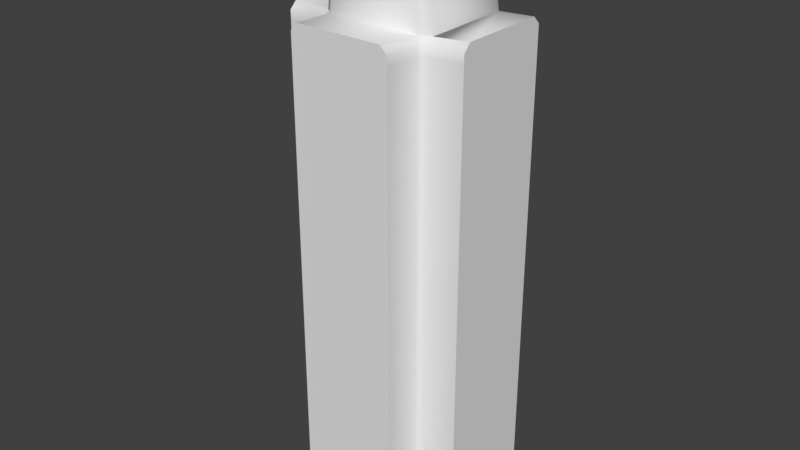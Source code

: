 # Source: stoneWallDefense0TJoint0.blend  (saved by Blender 2.80.75; exported with 4.5.12 LTS)
import bpy
from mathutils import Matrix  # noqa: F401  (used for matrix-valued properties, if any)

bpy.ops.wm.read_factory_settings(use_empty=True)
scene = bpy.context.scene
scene.name = 'Scene'

# ---- collections
col_collection_1 = bpy.data.collections.new('Collection 1'); scene.collection.children.link(col_collection_1)

# ---- materials (node trees are filled in below, after node groups)
mat_stonewalldefense = bpy.data.materials.new('stoneWallDefense')
mat_stonewalldefense.alpha_threshold = 0.0
mat_stonewalldefense.use_transparent_shadow = False
mat_stonewalldefense.roughness = 0.5

# ---- material node trees

# ---- world
world_world = bpy.data.worlds.new('World'); scene.world = world_world
world_world.color = (0.05088, 0.05088, 0.05088)
world_world.use_sun_shadow = False
world_world.sun_shadow_jitter_overblur = 0.0
world_world.cycles.sampling_method = 'MANUAL'

# ---- meshes
me_cube_009 = bpy.data.meshes.new('Cube.009')
me_cube_009.from_pydata([(0.5, -0.275, -0.07777), (-0.5, -0.275, -0.07777), (0.5, 0.275, -0.07777), (-0.5, 0.275, -0.07777), (0.5, -0.235, 2.49), (0.5, -0.275, 2.45), (-0.5, -0.275, 2.45), (-0.5, -0.235, 2.49), (0.5, 0.275, 2.45), (0.5, 0.235, 2.49), (-0.5, 0.235, 2.49), (-0.5, 0.275, 2.45), (0.3054, -0.2366, 2.474), (-0.2996, -0.235, 2.48), (-0.3101, 0.235, 2.48), (-0.2642, 0.275, 2.44), (0.2642, 0.275, 2.44), (0.3101, 0.235, 2.48), (0.2154, -0.254, 2.908), (0.2524, -0.2166, 2.909), (0.2156, -0.2179, 2.949), (-0.2126, -0.2568, 2.913), (-0.2124, -0.2207, 2.954), (-0.2501, -0.2198, 2.912), (-0.2158, 0.2551, 2.927), (-0.2528, 0.2177, 2.926), (-0.2151, 0.2168, 2.966), (0.2122, 0.2579, 2.923), (0.2128, 0.2196, 2.961), (0.2496, 0.221, 2.921), (0.1686, 0.2853, 1.669), (0.1508, 0.2853, 1.811), (0.1782, 0.2595, 1.646), (0.1476, 0.2595, 1.837), (-0.06847, 0.2853, 1.707), (-0.05533, 0.2853, 1.856), (-0.07851, 0.2595, 1.684), (-0.06558, 0.2578, 1.859), (0.1838, 0.2853, 1.72), (0.2009, 0.2603, 1.754), (-0.1026, 0.2583, 1.783), (-0.08798, 0.2853, 1.787), (0.04933, 0.2585, 1.649), (0.05181, 0.259, 1.9), (0.05257, 0.2853, 1.666), (0.06151, 0.2853, 1.88), (0.06397, 0.3117, 1.786), (0.1914, 0.2946, -0.1116), (0.133, 0.2946, 0.1129), (0.2737, 0.2563, -0.1004), (0.1991, 0.2563, 0.1368), (-0.296, 0.2946, -0.1189), (-0.1791, 0.2946, 0.1448), (-0.3783, 0.2563, -0.1077), (-0.2412, 0.2563, 0.2322), (0.2114, 0.2946, -0.01014), (0.2937, 0.2563, -0.01014), (-0.3439, 0.2563, 0.006872), (-0.2615, 0.2946, 0.006872), (-0.02357, 0.2563, 0.247), (0.01214, 0.2946, -0.1132), (-0.02357, 0.2946, 0.1647), (0.02988, 0.3255, 0.006872), (0.3543, 0.2878, 1.388), (0.4158, 0.2878, 1.652), (0.3917, 0.2603, 1.364), (0.4537, 0.2603, 1.669), (0.1526, 0.2878, 1.428), (0.2074, 0.2878, 1.645), (0.1207, 0.2602, 1.417), (0.1892, 0.2599, 1.666), (0.4147, 0.2878, 1.507), (0.4562, 0.2603, 1.531), (0.1257, 0.2592, 1.513), (0.1451, 0.2878, 1.503), (0.2336, 0.2593, 1.376), (0.3299, 0.2593, 1.713), (0.2377, 0.2878, 1.396), (0.3371, 0.2878, 1.694), (0.269, 0.3117, 1.521), (0.2298, 0.275, -0.07777), (-0.2298, 0.275, -0.07777), (0.5, 0.275, 2.403), (0.5, -0.275, 2.403), (-0.5, -0.275, 2.403), (-0.5, 0.275, 2.403), (0.2308, 0.275, 2.393), (-0.2308, 0.275, 2.393), (0.2537, -0.2813, 2.481), (-0.2549, -0.268, 2.479), (0.275, -0.5, -0.07777), (-0.275, -0.5, -0.07777), (0.275, -0.5, 2.45), (0.235, -0.5, 2.49), (-0.235, -0.5, 2.49), (-0.275, -0.5, 2.45), (0.275, -0.5, 2.403), (-0.275, -0.5, 2.403), (-0.2996, -0.235, 2.48), (0.3053, -0.2366, 2.474), (-0.275, -0.3004, 2.443), (-0.2988, -0.275, 2.442), (-0.275, -0.3004, -0.07777), (-0.2988, -0.275, -0.07777), (0.2988, -0.275, 2.442), (0.275, -0.3004, 2.443), (0.2988, -0.275, 2.396), (0.275, -0.3004, 2.396), (0.2988, -0.275, -0.07777), (0.275, -0.3004, -0.07777), (-0.2988, -0.275, 2.396), (-0.275, -0.3004, 2.396)], [], [(10, 7, 13, 14), (82, 86, 16, 8), (17, 12, 4, 9), (91, 97, 111, 102), (26, 22, 20, 28), (14, 13, 23, 25), (16, 15, 24, 27), (12, 17, 29, 19), (6, 7, 10, 11), (18, 19, 20), (21, 22, 23), (24, 25, 26), (27, 28, 29), (17, 9, 8, 16), (10, 14, 15, 11), (20, 22, 21, 18), (26, 28, 27, 24), (22, 26, 25, 23), (19, 29, 28, 20), (84, 110, 101, 6), (24, 15, 14, 25), (16, 27, 29, 17), (105, 88, 93, 92), (8, 9, 4, 5), (38, 31, 33, 39), (40, 37, 35, 41), (46, 45, 31, 38), (42, 36, 34, 44), (43, 33, 31, 45), (44, 46, 38, 30), (36, 40, 41, 34), (30, 38, 39, 32), (34, 41, 46, 44), (37, 43, 45, 35), (32, 42, 44, 30), (41, 35, 45, 46), (55, 48, 50, 56), (57, 54, 52, 58), (62, 61, 48, 55), (59, 50, 48, 61), (60, 62, 55, 47), (53, 57, 58, 51), (47, 55, 56, 49), (51, 58, 62, 60), (54, 59, 61, 52), (58, 52, 61, 62), (71, 64, 66, 72), (73, 70, 68, 74), (79, 78, 64, 71), (75, 69, 67, 77), (76, 66, 64, 78), (77, 79, 71, 63), (69, 73, 74, 67), (63, 71, 72, 65), (67, 74, 79, 77), (70, 76, 78, 68), (65, 75, 77, 63), (74, 68, 78, 79), (87, 81, 3, 85), (86, 80, 81, 87), (82, 8, 5, 83), (84, 6, 11, 85), (1, 84, 85, 3), (2, 82, 83, 0), (16, 86, 87, 15), (15, 87, 85, 11), (104, 106, 83, 5), (2, 80, 86, 82), (18, 88, 99, 12, 19), (89, 100, 95, 94), (1, 103, 110, 84), (109, 107, 96, 90), (96, 107, 105, 92), (111, 97, 95, 100), (89, 88, 18, 21), (92, 93, 94, 95), (96, 92, 95, 97), (90, 96, 97, 91), (93, 88, 89, 94), (5, 4, 99, 104), (98, 89, 21, 23, 13), (106, 108, 0, 83), (7, 6, 101, 98), (4, 12, 99), (101, 110, 111, 100), (98, 101, 100, 89), (110, 103, 102, 111), (108, 106, 107, 109), (106, 104, 105, 107), (104, 99, 88, 105), (13, 7, 98)])
me_cube_009.polygons.foreach_set('use_smooth', [True] * 91)
_k = set([(0, 2), (0, 83), (0, 108), (1, 3), (1, 84), (1, 103), (2, 80), (2, 82), (3, 81), (3, 85), (4, 5), (4, 9), (5, 83), (6, 7), (6, 84), (7, 10), (8, 9), (8, 82), (10, 11), (11, 85), (12, 17), (12, 99), (13, 14), (13, 98), (14, 15), (16, 17), (80, 81), (88, 89), (88, 99), (89, 98), (90, 91), (90, 96), (90, 109), (91, 97), (91, 102), (92, 93), (92, 96), (93, 94), (94, 95), (95, 97)])
me_cube_009.attributes.new('sharp_edge', 'BOOLEAN', 'EDGE').data.foreach_set('value', [ (min(e.vertices), max(e.vertices)) in _k for e in me_cube_009.edges])
_uv = me_cube_009.uv_layers.new(name='UVMap')
_uv.uv.foreach_set('vector', [0.1058, 0.146, 0.1078, 0.1452, 0.1084, 0.1469, 0.1071, 0.1469, 0.0944, 0.1261, 0.0941, 0.1257, 0.1069, 0.1465, 0.108, 0.1454, 0.1083, 0.1475, 0.1083, 0.1499, 0.1067, 0.1482, 0.1078, 0.1461, 0.09264, 0.1078, 0.09458, 0.1224, 0.09536, 0.1254, 0.09121, 0.1121, 0.1096, 0.1503, 0.112, 0.1521, 0.1158, 0.161, 0.1097, 0.1532, 0.1071, 0.1469, 0.1084, 0.1469, 0.1108, 0.1514, 0.1091, 0.1501, 0.1069, 0.1465, 0.1076, 0.1458, 0.1097, 0.1498, 0.1097, 0.1518, 0.1083, 0.1499, 0.1083, 0.1475, 0.1106, 0.1517, 0.1137, 0.1564, 0.1079, 0.1447, 0.1078, 0.1452, 0.1058, 0.146, 0.1051, 0.1459, 0.113, 0.1568, 0.1137, 0.1564, 0.1158, 0.161, 0.1103, 0.1521, 0.112, 0.1521, 0.1108, 0.1514, 0.1097, 0.1498, 0.1091, 0.1501, 0.1096, 0.1503, 0.1097, 0.1518, 0.1097, 0.1532, 0.1106, 0.1517, 0.1083, 0.1475, 0.1078, 0.1461, 0.108, 0.1454, 0.1069, 0.1465, 0.1058, 0.146, 0.1071, 0.1469, 0.1076, 0.1458, 0.1051, 0.1459, 0.1158, 0.161, 0.112, 0.1521, 0.1103, 0.1521, 0.113, 0.1568, 0.1096, 0.1503, 0.1097, 0.1532, 0.1097, 0.1518, 0.1097, 0.1498, 0.112, 0.1521, 0.1096, 0.1503, 0.1091, 0.1501, 0.1108, 0.1514, 0.1137, 0.1564, 0.1106, 0.1517, 0.1097, 0.1532, 0.1158, 0.161, 0.09563, 0.125, 0.0968, 0.1284, 0.1073, 0.1463, 0.1079, 0.1447, 0.1097, 0.1498, 0.1076, 0.1458, 0.1071, 0.1469, 0.1091, 0.1501, 0.1069, 0.1465, 0.1097, 0.1518, 0.1106, 0.1517, 0.1083, 0.1475, 0.1085, 0.1479, 0.06909, 0.07538, 0.1078, 0.1452, 0.1079, 0.1447, 0.108, 0.1454, 0.1078, 0.1461, 0.1067, 0.1482, 0.1063, 0.1478, 0.1737, 0.3933, 0.1738, 0.3974, 0.1677, 0.4002, 0.1677, 0.3913, 0.1901, 0.3989, 0.1834, 0.4072, 0.1813, 0.401, 0.1841, 0.3968, 0.1786, 0.395, 0.1768, 0.4003, 0.1738, 0.3974, 0.1737, 0.3933, 0.183, 0.3846, 0.1907, 0.3911, 0.1845, 0.3937, 0.1806, 0.3906, 0.1743, 0.4062, 0.1677, 0.4002, 0.1738, 0.3974, 0.1768, 0.4003, 0.1806, 0.3906, 0.1786, 0.395, 0.1737, 0.3933, 0.1763, 0.3895, 0.1907, 0.3911, 0.1901, 0.3989, 0.1841, 0.3968, 0.1845, 0.3937, 0.1763, 0.3895, 0.1737, 0.3933, 0.1677, 0.3913, 0.1735, 0.3834, 0.1845, 0.3937, 0.1841, 0.3968, 0.1786, 0.395, 0.1806, 0.3906, 0.1834, 0.4072, 0.1743, 0.4062, 0.1768, 0.4003, 0.1813, 0.401, 0.1735, 0.3834, 0.183, 0.3846, 0.1806, 0.3906, 0.1763, 0.3895, 0.1841, 0.3968, 0.1813, 0.401, 0.1768, 0.4003, 0.1786, 0.395, 0.06603, 0.3921, 0.07261, 0.4022, 0.06546, 0.4076, 0.05698, 0.3955, 0.1023, 0.4001, 0.08974, 0.4142, 0.08573, 0.4054, 0.09388, 0.3958, 0.08013, 0.3943, 0.0797, 0.4081, 0.07261, 0.4022, 0.06603, 0.3921, 0.0787, 0.4165, 0.06546, 0.4076, 0.07261, 0.4022, 0.0797, 0.4081, 0.0816, 0.3875, 0.08013, 0.3943, 0.06603, 0.3921, 0.06318, 0.3875, 0.1057, 0.3948, 0.1023, 0.4001, 0.09388, 0.3958, 0.09715, 0.3901, 0.06318, 0.3875, 0.06603, 0.3921, 0.05698, 0.3955, 0.05416, 0.3914, 0.09715, 0.3901, 0.09388, 0.3958, 0.08013, 0.3943, 0.0816, 0.3875, 0.08974, 0.4142, 0.0787, 0.4165, 0.0797, 0.4081, 0.08573, 0.4054, 0.09388, 0.3958, 0.08573, 0.4054, 0.0797, 0.4081, 0.08013, 0.3943, 0.09937, 0.5761, 0.1012, 0.5795, 0.09763, 0.5847, 0.09331, 0.578, 0.115, 0.5707, 0.115, 0.578, 0.1091, 0.576, 0.1095, 0.5728, 0.1041, 0.5746, 0.1045, 0.5794, 0.1012, 0.5795, 0.09937, 0.5761, 0.102, 0.5654, 0.1124, 0.5666, 0.1081, 0.5713, 0.1036, 0.5715, 0.1061, 0.5853, 0.09763, 0.5847, 0.1012, 0.5795, 0.1045, 0.5794, 0.1036, 0.5715, 0.1041, 0.5746, 0.09937, 0.5761, 0.09985, 0.5731, 0.1124, 0.5666, 0.115, 0.5707, 0.1095, 0.5728, 0.1081, 0.5713, 0.09985, 0.5731, 0.09937, 0.5761, 0.09331, 0.578, 0.09338, 0.5712, 0.1081, 0.5713, 0.1095, 0.5728, 0.1041, 0.5746, 0.1036, 0.5715, 0.115, 0.578, 0.1061, 0.5853, 0.1045, 0.5794, 0.1091, 0.576, 0.09338, 0.5712, 0.102, 0.5654, 0.1036, 0.5715, 0.09985, 0.5731, 0.1095, 0.5728, 0.1091, 0.576, 0.1045, 0.5794, 0.1041, 0.5746, 0.09524, 0.123, 0.09159, 0.1094, 0.09264, 0.1078, 0.09458, 0.1224, 0.0941, 0.1257, 0.08918, 0.113, 0.09159, 0.1094, 0.09524, 0.123, 0.0944, 0.1261, 0.108, 0.1454, 0.1063, 0.1478, 0.09613, 0.1264, 0.09563, 0.125, 0.1079, 0.1447, 0.1051, 0.1459, 0.09458, 0.1224, 0.09054, 0.1128, 0.09563, 0.125, 0.09458, 0.1224, 0.09264, 0.1078, 0.08815, 0.1146, 0.0944, 0.1261, 0.09613, 0.1264, 0.09296, 0.1123, 0.1069, 0.1465, 0.0941, 0.1257, 0.09524, 0.123, 0.1076, 0.1458, 0.1076, 0.1458, 0.09524, 0.123, 0.09458, 0.1224, 0.1051, 0.1459, 0.1084, 0.1479, 0.09674, 0.1262, 0.09613, 0.1264, 0.1063, 0.1478, 0.08815, 0.1146, 0.08918, 0.113, 0.0941, 0.1257, 0.0944, 0.1261, 0.113, 0.1568, 0.109, 0.1492, 0.1083, 0.1498, 0.1083, 0.1499, 0.1137, 0.1564, 0.1078, 0.1468, 0.107, 0.1465, 0.1051, 0.1459, 0.1058, 0.146, 0.09054, 0.1128, 0.09098, 0.1127, 0.09548, 0.1257, 0.09563, 0.125, 0.0923, 0.1124, 0.09324, 0.1197, 0.06511, 0.06821, 0.09054, 0.1128, 0.06511, 0.06821, 0.06511, 0.06821, 0.06511, 0.06821, 0.06511, 0.06821, 0.09536, 0.1254, 0.09458, 0.1224, 0.1051, 0.1459, 0.107, 0.1465, 0.1075, 0.1475, 0.1095, 0.1489, 0.113, 0.1568, 0.1103, 0.1521, 0.1079, 0.1447, 0.1078, 0.1452, 0.1058, 0.146, 0.1051, 0.1459, 0.09563, 0.125, 0.1079, 0.1447, 0.1051, 0.1459, 0.09458, 0.1224, 0.09054, 0.1128, 0.09563, 0.125, 0.09458, 0.1224, 0.09264, 0.1078, 0.06511, 0.06821, 0.06511, 0.06821, 0.06511, 0.06821, 0.06511, 0.06821, 0.1063, 0.1478, 0.1067, 0.1482, 0.1084, 0.1492, 0.1084, 0.1479, 0.1084, 0.1469, 0.1075, 0.1475, 0.1103, 0.1521, 0.1108, 0.1514, 0.1084, 0.1469, 0.09674, 0.1262, 0.09256, 0.1123, 0.09296, 0.1123, 0.09613, 0.1264, 0.1078, 0.1452, 0.1079, 0.1447, 0.1075, 0.1464, 0.108, 0.1467, 0.1067, 0.1482, 0.1083, 0.1499, 0.1084, 0.1492, 0.1073, 0.1463, 0.0968, 0.1284, 0.09715, 0.1292, 0.1073, 0.1465, 0.108, 0.1467, 0.1075, 0.1464, 0.1075, 0.1466, 0.1078, 0.1468, 0.09548, 0.1257, 0.09098, 0.1127, 0.09121, 0.1121, 0.09536, 0.1254, 0.09256, 0.1123, 0.09674, 0.1262, 0.09324, 0.1197, 0.0923, 0.1124, 0.09674, 0.1262, 0.1084, 0.1479, 0.1086, 0.1479, 0.09706, 0.1267, 0.1084, 0.1479, 0.1084, 0.1492, 0.1086, 0.1488, 0.1086, 0.1479, 0.1084, 0.1469, 0.1078, 0.1452, 0.1084, 0.1469])
_ca = me_cube_009.color_attributes.new('Col', 'BYTE_COLOR', 'CORNER')
_ca.data.foreach_set('color', [1.0, 1.0, 1.0, 1.0, 1.0, 1.0, 1.0, 1.0, 0.7231, 0.7231, 0.7231, 1.0, 0.8308, 0.8308, 0.8308, 1.0, 0.6654, 0.6654, 0.6654, 1.0, 0.6654, 0.6654, 0.6654, 1.0, 0.6654, 0.6654, 0.6654, 1.0, 0.6654, 0.6654, 0.6654, 1.0, 0.8879, 0.8879, 0.8879, 1.0, 0.8148, 0.8148, 0.8148, 1.0, 1.0, 1.0, 1.0, 1.0, 1.0, 1.0, 1.0, 1.0, 0.159, 0.159, 0.159, 1.0, 0.6654, 0.6654, 0.6654, 1.0, 0.4342, 0.4342, 0.4342, 1.0, 0.07619, 0.07619, 0.07619, 1.0, 1.0, 1.0, 1.0, 1.0, 1.0, 1.0, 1.0, 1.0, 1.0, 1.0, 1.0, 1.0, 1.0, 1.0, 1.0, 1.0, 0.8308, 0.8308, 0.8308, 1.0, 0.7231, 0.7231, 0.7231, 1.0, 1.0, 1.0, 1.0, 1.0, 1.0, 1.0, 1.0, 1.0, 0.6654, 0.6654, 0.6654, 1.0, 0.6654, 0.6654, 0.6654, 1.0, 1.0, 1.0, 1.0, 1.0, 1.0, 1.0, 1.0, 1.0, 0.8148, 0.8148, 0.8148, 1.0, 0.8879, 0.8879, 0.8879, 1.0, 1.0, 1.0, 1.0, 1.0, 1.0, 1.0, 1.0, 1.0, 0.6654, 0.6654, 0.6654, 1.0, 1.0, 1.0, 1.0, 1.0, 1.0, 1.0, 1.0, 1.0, 0.6654, 0.6654, 0.6654, 1.0, 1.0, 1.0, 1.0, 1.0, 1.0, 1.0, 1.0, 1.0, 1.0, 1.0, 1.0, 1.0, 1.0, 1.0, 1.0, 1.0, 1.0, 1.0, 1.0, 1.0, 1.0, 1.0, 1.0, 1.0, 1.0, 1.0, 1.0, 1.0, 1.0, 1.0, 1.0, 1.0, 1.0, 1.0, 1.0, 1.0, 1.0, 1.0, 1.0, 1.0, 1.0, 1.0, 1.0, 1.0, 1.0, 1.0, 1.0, 1.0, 0.8879, 0.8879, 0.8879, 1.0, 1.0, 1.0, 1.0, 1.0, 0.6654, 0.6654, 0.6654, 1.0, 0.6654, 0.6654, 0.6654, 1.0, 1.0, 1.0, 1.0, 1.0, 0.8308, 0.8308, 0.8308, 1.0, 0.6654, 0.6654, 0.6654, 1.0, 0.6654, 0.6654, 0.6654, 1.0, 1.0, 1.0, 1.0, 1.0, 1.0, 1.0, 1.0, 1.0, 1.0, 1.0, 1.0, 1.0, 1.0, 1.0, 1.0, 1.0, 1.0, 1.0, 1.0, 1.0, 1.0, 1.0, 1.0, 1.0, 1.0, 1.0, 1.0, 1.0, 1.0, 1.0, 1.0, 1.0, 1.0, 1.0, 1.0, 1.0, 1.0, 1.0, 1.0, 1.0, 1.0, 1.0, 1.0, 1.0, 1.0, 1.0, 1.0, 1.0, 1.0, 1.0, 1.0, 1.0, 1.0, 1.0, 1.0, 1.0, 1.0, 1.0, 1.0, 1.0, 1.0, 1.0, 1.0, 1.0, 0.6654, 0.6654, 0.6654, 1.0, 0.4287, 0.4287, 0.4287, 1.0, 0.5583, 0.5583, 0.5583, 1.0, 0.6654, 0.6654, 0.6654, 1.0, 1.0, 1.0, 1.0, 1.0, 0.6654, 0.6654, 0.6654, 1.0, 0.8308, 0.8308, 0.8308, 1.0, 1.0, 1.0, 1.0, 1.0, 0.6654, 0.6654, 0.6654, 1.0, 1.0, 1.0, 1.0, 1.0, 1.0, 1.0, 1.0, 1.0, 0.8879, 0.8879, 0.8879, 1.0, 0.5029, 0.5029, 0.5029, 1.0, 0.7231, 0.7231, 0.7231, 1.0, 1.0, 1.0, 1.0, 1.0, 0.6654, 0.6654, 0.6654, 1.0, 0.6654, 0.6654, 0.6654, 1.0, 1.0, 1.0, 1.0, 1.0, 1.0, 1.0, 1.0, 1.0, 0.6654, 0.6654, 0.6654, 1.0, 0.624, 0.624, 0.624, 1.0, 1.0, 1.0, 1.0, 1.0, 0.08438, 0.08438, 0.08438, 1.0, 0.1356, 0.1356, 0.1356, 1.0, 0.07619, 0.07619, 0.07619, 1.0, 0.162, 0.162, 0.162, 1.0, 1.0, 1.0, 1.0, 1.0, 0.6795, 0.6795, 0.6795, 1.0, 0.6724, 0.6724, 0.6724, 1.0, 1.0, 1.0, 1.0, 1.0, 1.0, 1.0, 1.0, 1.0, 0.624, 0.624, 0.624, 1.0, 0.07036, 0.07036, 0.07036, 1.0, 0.15, 0.15, 0.15, 1.0, 0.491, 0.491, 0.491, 1.0, 0.5776, 0.5776, 0.5776, 1.0, 0.09306, 0.09306, 0.09306, 1.0, 0.08438, 0.08438, 0.08438, 1.0, 1.0, 1.0, 1.0, 1.0, 1.0, 1.0, 1.0, 1.0, 0.5776, 0.5776, 0.5776, 1.0, 0.6724, 0.6724, 0.6724, 1.0, 0.624, 0.624, 0.624, 1.0, 0.4851, 0.4851, 0.4851, 1.0, 0.15, 0.15, 0.15, 1.0, 0.07619, 0.07619, 0.07619, 1.0, 0.6795, 0.6795, 0.6795, 1.0, 0.491, 0.491, 0.491, 1.0, 0.4851, 0.4851, 0.4851, 1.0, 0.624, 0.624, 0.624, 1.0, 0.1356, 0.1356, 0.1356, 1.0, 0.06848, 0.06848, 0.06848, 1.0, 0.491, 0.491, 0.491, 1.0, 0.6795, 0.6795, 0.6795, 1.0, 0.6724, 0.6724, 0.6724, 1.0, 0.5776, 0.5776, 0.5776, 1.0, 0.162, 0.162, 0.162, 1.0, 0.09306, 0.09306, 0.09306, 1.0, 1.0, 1.0, 1.0, 1.0, 1.0, 1.0, 1.0, 1.0, 0.06848, 0.06848, 0.06848, 1.0, 0.07036, 0.07036, 0.07036, 1.0, 0.5776, 0.5776, 0.5776, 1.0, 0.4851, 0.4851, 0.4851, 1.0, 0.6795, 0.6795, 0.6795, 1.0, 1.0, 1.0, 1.0, 1.0, 1.0, 1.0, 1.0, 1.0, 0.6724, 0.6724, 0.6724, 1.0, 0.4735, 0.4735, 0.4735, 1.0, 0.7305, 0.7305, 0.7305, 1.0, 0.06848, 0.06848, 0.06848, 1.0, 0.05781, 0.05781, 0.05781, 1.0, 0.08022, 0.08022, 0.08022, 1.0, 0.07036, 0.07036, 0.07036, 1.0, 1.0, 1.0, 1.0, 1.0, 0.6172, 0.6172, 0.6172, 1.0, 0.5906, 0.5906, 0.5906, 1.0, 1.0, 1.0, 1.0, 1.0, 0.7305, 0.7305, 0.7305, 1.0, 0.4735, 0.4735, 0.4735, 1.0, 0.06848, 0.06848, 0.06848, 1.0, 0.06848, 0.06848, 0.06848, 1.0, 0.7305, 0.7305, 0.7305, 1.0, 1.0, 1.0, 1.0, 1.0, 0.08022, 0.08022, 0.08022, 1.0, 0.5906, 0.5906, 0.5906, 1.0, 0.4735, 0.4735, 0.4735, 1.0, 0.07036, 0.07036, 0.07036, 1.0, 0.07227, 0.07227, 0.07227, 1.0, 0.08022, 0.08022, 0.08022, 1.0, 0.6172, 0.6172, 0.6172, 1.0, 0.06848, 0.06848, 0.06848, 1.0, 0.07036, 0.07036, 0.07036, 1.0, 0.4735, 0.4735, 0.4735, 1.0, 0.05781, 0.05781, 0.05781, 1.0, 0.0382, 0.0382, 0.0382, 1.0, 0.06848, 0.06848, 0.06848, 1.0, 0.6172, 0.6172, 0.6172, 1.0, 0.5906, 0.5906, 0.5906, 1.0, 0.08022, 0.08022, 0.08022, 1.0, 0.07036, 0.07036, 0.07036, 1.0, 0.06848, 0.06848, 0.06848, 1.0, 1.0, 1.0, 1.0, 1.0, 1.0, 1.0, 1.0, 1.0, 0.6172, 0.6172, 0.6172, 1.0, 1.0, 1.0, 1.0, 1.0, 1.0, 1.0, 1.0, 1.0, 0.5906, 0.5906, 0.5906, 1.0, 0.6724, 0.6724, 0.6724, 1.0, 1.0, 1.0, 1.0, 1.0, 0.09531, 0.09531, 0.09531, 1.0, 0.07819, 0.07819, 0.07819, 1.0, 0.0865, 0.0865, 0.0865, 1.0, 0.06848, 0.06848, 0.06848, 1.0, 1.0, 1.0, 1.0, 1.0, 0.6654, 0.6654, 0.6654, 1.0, 0.6724, 0.6724, 0.6724, 1.0, 1.0, 1.0, 1.0, 1.0, 1.0, 1.0, 1.0, 1.0, 0.6724, 0.6724, 0.6724, 1.0, 0.09759, 0.09759, 0.09759, 1.0, 0.07819, 0.07819, 0.07819, 1.0, 0.6038, 0.6038, 0.6038, 1.0, 0.4621, 0.4621, 0.4621, 1.0, 0.07227, 0.07227, 0.07227, 1.0, 0.09531, 0.09531, 0.09531, 1.0, 1.0, 1.0, 1.0, 1.0, 1.0, 1.0, 1.0, 1.0, 0.4621, 0.4621, 0.4621, 1.0, 0.6724, 0.6724, 0.6724, 1.0, 0.6724, 0.6724, 0.6724, 1.0, 0.4621, 0.4621, 0.4621, 1.0, 0.07819, 0.07819, 0.07819, 1.0, 0.0865, 0.0865, 0.0865, 1.0, 0.6654, 0.6654, 0.6654, 1.0, 0.6038, 0.6038, 0.6038, 1.0, 0.4621, 0.4621, 0.4621, 1.0, 0.6724, 0.6724, 0.6724, 1.0, 0.07819, 0.07819, 0.07819, 1.0, 0.1274, 0.1274, 0.1274, 1.0, 0.6038, 0.6038, 0.6038, 1.0, 0.6654, 0.6654, 0.6654, 1.0, 0.6724, 0.6724, 0.6724, 1.0, 0.4621, 0.4621, 0.4621, 1.0, 0.06848, 0.06848, 0.06848, 1.0, 0.07227, 0.07227, 0.07227, 1.0, 1.0, 1.0, 1.0, 1.0, 1.0, 1.0, 1.0, 1.0, 0.1274, 0.1274, 0.1274, 1.0, 0.09759, 0.09759, 0.09759, 1.0, 0.4621, 0.4621, 0.4621, 1.0, 0.4621, 0.4621, 0.4621, 1.0, 0.6654, 0.6654, 0.6654, 1.0, 1.0, 1.0, 1.0, 1.0, 1.0, 1.0, 1.0, 1.0, 0.6724, 0.6724, 0.6724, 1.0, 0.6654, 0.6654, 0.6654, 1.0, 0.159, 0.159, 0.159, 1.0, 0.159, 0.159, 0.159, 1.0, 0.6654, 0.6654, 0.6654, 1.0, 0.6654, 0.6654, 0.6654, 1.0, 0.159, 0.159, 0.159, 1.0, 0.159, 0.159, 0.159, 1.0, 0.6654, 0.6654, 0.6654, 1.0, 0.6654, 0.6654, 0.6654, 1.0, 0.6654, 0.6654, 0.6654, 1.0, 0.6654, 0.6654, 0.6654, 1.0, 0.6654, 0.6654, 0.6654, 1.0, 0.6654, 0.6654, 0.6654, 1.0, 0.6654, 0.6654, 0.6654, 1.0, 0.6654, 0.6654, 0.6654, 1.0, 0.6654, 0.6654, 0.6654, 1.0, 0.159, 0.159, 0.159, 1.0, 0.6654, 0.6654, 0.6654, 1.0, 0.6654, 0.6654, 0.6654, 1.0, 0.159, 0.159, 0.159, 1.0, 0.159, 0.159, 0.159, 1.0, 0.6654, 0.6654, 0.6654, 1.0, 0.6654, 0.6654, 0.6654, 1.0, 0.159, 0.159, 0.159, 1.0, 0.6654, 0.6654, 0.6654, 1.0, 0.6654, 0.6654, 0.6654, 1.0, 0.6654, 0.6654, 0.6654, 1.0, 0.6654, 0.6654, 0.6654, 1.0, 0.6654, 0.6654, 0.6654, 1.0, 0.6654, 0.6654, 0.6654, 1.0, 0.6654, 0.6654, 0.6654, 1.0, 0.6654, 0.6654, 0.6654, 1.0, 0.5029, 0.5029, 0.5029, 1.0, 0.4969, 0.4969, 0.4969, 1.0, 0.6654, 0.6654, 0.6654, 1.0, 0.6654, 0.6654, 0.6654, 1.0, 0.159, 0.159, 0.159, 1.0, 0.159, 0.159, 0.159, 1.0, 0.6654, 0.6654, 0.6654, 1.0, 0.6654, 0.6654, 0.6654, 1.0, 1.0, 1.0, 1.0, 1.0, 0.6939, 0.6939, 0.6939, 1.0, 0.8148, 0.8148, 0.8148, 1.0, 0.8148, 0.8148, 0.8148, 1.0, 1.0, 1.0, 1.0, 1.0, 0.6654, 0.6654, 0.6654, 1.0, 0.5583, 0.5583, 0.5583, 1.0, 0.6654, 0.6654, 0.6654, 1.0, 1.0, 1.0, 1.0, 1.0, 0.159, 0.159, 0.159, 1.0, 0.07619, 0.07619, 0.07619, 1.0, 0.4287, 0.4287, 0.4287, 1.0, 0.6654, 0.6654, 0.6654, 1.0, 0.07619, 0.07619, 0.07619, 1.0, 0.4969, 0.4969, 0.4969, 1.0, 0.6795, 0.6795, 0.6795, 1.0, 0.159, 0.159, 0.159, 1.0, 0.6795, 0.6795, 0.6795, 1.0, 0.4969, 0.4969, 0.4969, 1.0, 0.5029, 0.5029, 0.5029, 1.0, 0.6795, 0.6795, 0.6795, 1.0, 0.4342, 0.4342, 0.4342, 1.0, 0.6654, 0.6654, 0.6654, 1.0, 0.6654, 0.6654, 0.6654, 1.0, 0.5583, 0.5583, 0.5583, 1.0, 0.6939, 0.6939, 0.6939, 1.0, 0.6939, 0.6939, 0.6939, 1.0, 1.0, 1.0, 1.0, 1.0, 1.0, 1.0, 1.0, 1.0, 0.6654, 0.6654, 0.6654, 1.0, 1.0, 1.0, 1.0, 1.0, 1.0, 1.0, 1.0, 1.0, 0.6654, 0.6654, 0.6654, 1.0, 0.6654, 0.6654, 0.6654, 1.0, 0.6654, 0.6654, 0.6654, 1.0, 0.6654, 0.6654, 0.6654, 1.0, 0.6654, 0.6654, 0.6654, 1.0, 0.159, 0.159, 0.159, 1.0, 0.6654, 0.6654, 0.6654, 1.0, 0.6654, 0.6654, 0.6654, 1.0, 0.159, 0.159, 0.159, 1.0, 1.0, 1.0, 1.0, 1.0, 0.7011, 0.7011, 0.7011, 1.0, 0.6939, 0.6939, 0.6939, 1.0, 1.0, 1.0, 1.0, 1.0, 0.6654, 0.6654, 0.6654, 1.0, 1.0, 1.0, 1.0, 1.0, 0.7231, 0.7231, 0.7231, 1.0, 0.5029, 0.5029, 0.5029, 1.0, 0.7231, 0.7231, 0.7231, 1.0, 0.6939, 0.6939, 0.6939, 1.0, 1.0, 1.0, 1.0, 1.0, 1.0, 1.0, 1.0, 1.0, 0.7231, 0.7231, 0.7231, 1.0, 0.4969, 0.4969, 0.4969, 1.0, 0.07619, 0.07619, 0.07619, 1.0, 0.159, 0.159, 0.159, 1.0, 0.6654, 0.6654, 0.6654, 1.0, 1.0, 1.0, 1.0, 1.0, 0.6654, 0.6654, 0.6654, 1.0, 0.5647, 0.5647, 0.5647, 1.0, 0.6654, 0.6654, 0.6654, 1.0, 1.0, 1.0, 1.0, 1.0, 0.8148, 0.8148, 0.8148, 1.0, 0.7231, 0.7231, 0.7231, 1.0, 0.5583, 0.5583, 0.5583, 1.0, 0.4287, 0.4287, 0.4287, 1.0, 0.4072, 0.4072, 0.4072, 1.0, 0.5457, 0.5457, 0.5457, 1.0, 0.6654, 0.6654, 0.6654, 1.0, 0.5647, 0.5647, 0.5647, 1.0, 0.552, 0.552, 0.552, 1.0, 0.6105, 0.6105, 0.6105, 1.0, 0.4287, 0.4287, 0.4287, 1.0, 0.07619, 0.07619, 0.07619, 1.0, 0.07619, 0.07619, 0.07619, 1.0, 0.4342, 0.4342, 0.4342, 1.0, 0.07619, 0.07619, 0.07619, 1.0, 0.4969, 0.4969, 0.4969, 1.0, 0.4969, 0.4969, 0.4969, 1.0, 0.07619, 0.07619, 0.07619, 1.0, 0.4969, 0.4969, 0.4969, 1.0, 0.5029, 0.5029, 0.5029, 1.0, 0.4851, 0.4851, 0.4851, 1.0, 0.4793, 0.4793, 0.4793, 1.0, 0.5029, 0.5029, 0.5029, 1.0, 0.7231, 0.7231, 0.7231, 1.0, 0.624, 0.624, 0.624, 1.0, 0.4851, 0.4851, 0.4851, 1.0, 0.7231, 0.7231, 0.7231, 1.0, 1.0, 1.0, 1.0, 1.0, 0.7231, 0.7231, 0.7231, 1.0])
me_cube_009.materials.append(mat_stonewalldefense)
me_cube_009.use_remesh_preserve_volume = False
me_cube_009.use_remesh_preserve_attributes = False
me_cube_009.use_mirror_vertex_groups = False
me_cube_009.use_paint_bone_selection = False
me_cube_009.use_paint_mask = True
me_cube_009.update()

# ---- objects
ob_stonewalldefense = bpy.data.objects.new('stoneWallDefense', me_cube_009)

# ---- transforms, parenting, visibility, modifiers, constraints
ob_stonewalldefense.location = (0.0, 0.0, 0.0)
ob_stonewalldefense.lineart.crease_threshold = 0.0
_m = ob_stonewalldefense.modifiers.new('EdgeSplit', 'EDGE_SPLIT')
_m.use_edge_angle = False

# ---- collection membership
col_collection_1.objects.link(ob_stonewalldefense)

# ---- scene / render settings (as saved in the file)
scene.frame_start = 1; scene.frame_end = 250; scene.frame_set(1)
scene.render.engine = 'BLENDER_EEVEE_NEXT'
scene.render.resolution_percentage = 50
scene.render.dither_intensity = 0.0
scene.cycles.use_denoising = False
scene.cycles.samples = 128
scene.cycles.sampling_pattern = 'TABULATED_SOBOL'
scene.cycles.use_adaptive_sampling = False
scene.cycles.use_light_tree = False
scene.cycles.blur_glossy = 0.0
scene.cycles.sample_clamp_indirect = 0.0
scene.view_settings.view_transform = 'Standard'
bpy.context.view_layer.update()

# ---- added for rendering (the .blend has no active camera and no usable light): camera, sun
cam_auto = bpy.data.cameras.new('AutoCamera')
cam_auto.lens = 50.0
cam_auto.sensor_width = 36.0
cam_auto.clip_end = 1000.0
ob_auto_camera = bpy.data.objects.new('AutoCamera', cam_auto)
scene.collection.objects.link(ob_auto_camera)
ob_auto_camera.location = (3.09613, -3.8026, 3.90048)
ob_auto_camera.rotation_euler = (1.09748, -7.21219e-08, 0.694738)
scene.camera = ob_auto_camera
light_auto_sun = bpy.data.lights.new('AutoSun', 'SUN')
light_auto_sun.energy = 3.0
light_auto_sun.angle = 0.0523599
ob_auto_sun = bpy.data.objects.new('AutoSun', light_auto_sun)
scene.collection.objects.link(ob_auto_sun)
ob_auto_sun.rotation_euler = (0.872665, 0.174533, 0.523599)
bpy.context.view_layer.update()
